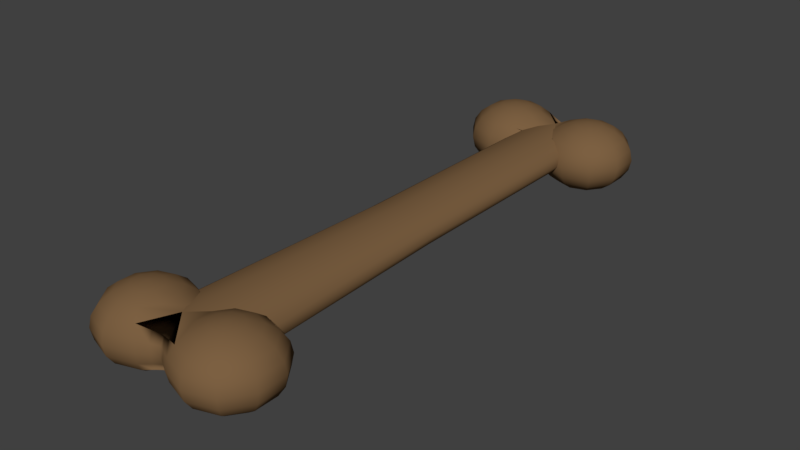 # Source: dogbone_brown.blend  (saved by Blender 2.79.0; exported with 4.5.12 LTS)
import bpy
from mathutils import Matrix  # noqa: F401  (used for matrix-valued properties, if any)

bpy.ops.wm.read_factory_settings(use_empty=True)
scene = bpy.context.scene
scene.name = 'Scene'

# ---- collections
col_collection_1 = bpy.data.collections.new('Collection 1'); scene.collection.children.link(col_collection_1)

# ---- materials (node trees are filled in below, after node groups)
mat_bone = bpy.data.materials.new('Bone')
mat_bone.alpha_threshold = 0.0
mat_bone.use_transparent_shadow = False
mat_bone.diffuse_color = (0.2019, 0.117, 0.05456, 1.0)
mat_bone.roughness = 0.5

# ---- material node trees

# ---- world
world_world = bpy.data.worlds.new('World'); scene.world = world_world
world_world.color = (0.05088, 0.05088, 0.05088)
world_world.use_sun_shadow = False
world_world.sun_shadow_jitter_overblur = 0.0
world_world.cycles.sampling_method = 'MANUAL'

# ---- meshes
me_sphere = bpy.data.meshes.new('Sphere')
me_sphere.from_pydata([(0.04131, -0.3937, 0.04155), (0.0526, -0.3781, 0.04884), (0.06511, -0.4166, 0.03019), (0.06511, -0.4014, 0.04155), (0.06511, -0.3822, 0.04884), (0.03235, -0.406, 0.03019), (0.02659, -0.4139, 0.01587), (0.02461, -0.4166, 5.951e-06), (0.04486, -0.3675, 0.04884), (0.02659, -0.3734, 0.04155), (-0.007227, -0.3617, 0.03378), (0.04486, -0.3543, 0.04884), (0.02659, -0.3484, 0.04155), (0.0121, -0.3437, 0.03019), (0.002789, -0.3406, 0.01587), (0.0526, -0.3437, 0.04884), (0.04131, -0.3281, 0.04155), (0.03235, -0.3158, 0.03019), (0.02659, -0.3079, 0.01587), (0.06511, -0.3396, 0.04884), (0.06511, -0.3204, 0.04155), (0.06511, -0.3052, 0.03019), (0.06511, -0.2954, 0.01587), (0.06511, -0.292, 5.951e-06), (0.06511, -0.3609, 0.05135), (0.07763, -0.3437, 0.04884), (0.08892, -0.3281, 0.04155), (0.09787, -0.3158, 0.03019), (0.1036, -0.3079, 0.01587), (0.08536, -0.3543, 0.04884), (0.1036, -0.3484, 0.04155), (0.1181, -0.3437, 0.03019), (0.1274, -0.3406, 0.01587), (0.08536, -0.3675, 0.04884), (0.1036, -0.3734, 0.04155), (0.1181, -0.3781, 0.03019), (0.1274, -0.3811, 0.01587), (0.1306, -0.3822, 5.951e-06), (0.07763, -0.3781, 0.04884), (0.08892, -0.3937, 0.04155), (0.09787, -0.406, 0.03019), (0.1036, -0.4139, 0.01587), (0.06511, -0.4264, 0.01587), (0.06511, -0.4298, 5.951e-06), (-0.06511, -0.3822, 0.04884), (-0.06511, -0.4014, 0.04155), (-0.06511, -0.4166, 0.03019), (-0.07763, -0.3781, 0.04884), (-0.08892, -0.3937, 0.04155), (-0.09788, -0.406, 0.03019), (-0.1036, -0.4139, 0.01587), (-0.1056, -0.4166, 5.951e-06), (-0.08536, -0.3675, 0.04884), (-0.1036, -0.3734, 0.04155), (-0.1181, -0.3781, 0.03019), (-0.1274, -0.3811, 0.01587), (-0.1306, -0.3822, 5.951e-06), (-0.08536, -0.3543, 0.04884), (-0.1036, -0.3484, 0.04155), (-0.1181, -0.3437, 0.03019), (-0.1274, -0.3406, 0.01587), (-0.1306, -0.3396, 5.951e-06), (-0.07763, -0.3437, 0.04884), (-0.08892, -0.3281, 0.04155), (-0.09788, -0.3158, 0.03019), (-0.1036, -0.3079, 0.01587), (-0.06511, -0.3396, 0.04884), (-0.06511, -0.3204, 0.04155), (-0.06511, -0.3052, 0.03019), (-0.06511, -0.2954, 0.01587), (-0.06511, -0.3609, 0.05135), (-0.0526, -0.3437, 0.04884), (-0.04131, -0.3281, 0.04155), (-0.03235, -0.3158, 0.03019), (-0.0266, -0.3079, 0.01587), (-0.02461, -0.3052, 5.951e-06), (-0.04486, -0.3543, 0.04884), (-0.0266, -0.3484, 0.04155), (-0.0121, -0.3437, 0.03019), (-0.04486, -0.3675, 0.04884), (-0.0266, -0.3734, 0.04155), (-0.0526, -0.3781, 0.04884), (-0.04131, -0.3937, 0.04155), (-0.03235, -0.406, 0.03019), (-0.0266, -0.4139, 0.01587), (-0.06511, -0.4264, 0.01587), (0.01122, -0.4056, 0.01339), (-1.544e-06, -0.4004, 0.01182), (-0.01122, -0.4056, 0.01339), (-0.01038, -0.4079, 5.951e-06), (0.01364, -0.3229, 0.02547), (-0.01365, -0.3229, 0.02547), (0.005102, -0.3464, 0.02547), (-0.005105, -0.3464, 0.02547), (0.01364, -0.3989, 0.02547), (-1.544e-06, -0.3945, 0.02249), (-0.01365, -0.3989, 0.02547), (-1.544e-06, -2.103e-07, 0.02894), (0.03065, -2.103e-07, 0.02403), (0.02343, -0.3617, 0.02887), (0.0496, -2.103e-07, 0.01118), (0.04237, -0.3617, 0.01601), (0.05347, 1.876e-06, -0.001248), (0.05682, -0.3617, -0.0001133), (-0.05286, 1.876e-06, -0.001248), (-0.05682, -0.3617, 0.0001251), (-0.0496, -2.103e-07, 0.01118), (-0.05682, -0.3617, 0.01601), (-0.03065, -2.103e-07, 0.02403), (-0.03788, -0.3617, 0.02887), (-0.04131, -0.3937, -0.04154), (-0.0526, -0.3781, -0.04883), (-0.06511, -0.4166, -0.03018), (-0.06511, -0.4014, -0.04154), (-0.06511, -0.3822, -0.04883), (-0.03235, -0.406, -0.03018), (-0.0266, -0.4139, -0.01586), (-0.02462, -0.4166, 5.951e-06), (-0.04486, -0.3675, -0.04883), (-0.0266, -0.3734, -0.04154), (0.007224, -0.3617, -0.03377), (-0.04486, -0.3543, -0.04883), (-0.0266, -0.3484, -0.04154), (-0.0121, -0.3437, -0.03018), (-0.002792, -0.3406, -0.01586), (-0.0526, -0.3437, -0.04883), (-0.04131, -0.3281, -0.04154), (-0.03235, -0.3158, -0.03018), (-0.0266, -0.3079, -0.01586), (-0.06511, -0.3396, -0.04883), (-0.06511, -0.3204, -0.04154), (-0.06511, -0.3052, -0.03018), (-0.06511, -0.2954, -0.01586), (-0.06511, -0.292, 5.951e-06), (-0.06511, -0.3609, -0.05134), (-0.07763, -0.3437, -0.04883), (-0.08892, -0.3281, -0.04154), (-0.09788, -0.3158, -0.03018), (-0.1036, -0.3079, -0.01586), (-0.1056, -0.3052, 5.951e-06), (-0.08536, -0.3543, -0.04883), (-0.1036, -0.3484, -0.04154), (-0.1181, -0.3437, -0.03018), (-0.1274, -0.3406, -0.01586), (-0.08536, -0.3675, -0.04883), (-0.1036, -0.3734, -0.04154), (-0.1181, -0.3781, -0.03018), (-0.1274, -0.3811, -0.01586), (-0.07763, -0.3781, -0.04883), (-0.08892, -0.3937, -0.04154), (-0.09788, -0.406, -0.03018), (-0.1036, -0.4139, -0.01586), (-0.06511, -0.4264, -0.01586), (-0.06511, -0.4298, 5.951e-06), (0.06511, -0.3822, -0.04883), (0.06511, -0.4014, -0.04154), (0.06511, -0.4166, -0.03018), (0.07763, -0.3781, -0.04883), (0.08892, -0.3937, -0.04154), (0.09787, -0.406, -0.03018), (0.1036, -0.4139, -0.01586), (0.1056, -0.4166, 5.951e-06), (0.08536, -0.3675, -0.04883), (0.1036, -0.3734, -0.04154), (0.1181, -0.3781, -0.03018), (0.1274, -0.3811, -0.01586), (0.08536, -0.3543, -0.04883), (0.1036, -0.3484, -0.04154), (0.1181, -0.3437, -0.03018), (0.1274, -0.3406, -0.01586), (0.1306, -0.3396, 5.951e-06), (0.07763, -0.3437, -0.04883), (0.08892, -0.3281, -0.04154), (0.09787, -0.3158, -0.03018), (0.1036, -0.3079, -0.01586), (0.1056, -0.3052, 5.951e-06), (0.06511, -0.3396, -0.04883), (0.06511, -0.3204, -0.04154), (0.06511, -0.3052, -0.03018), (0.06511, -0.2954, -0.01586), (0.06511, -0.3609, -0.05134), (0.0526, -0.3437, -0.04883), (0.04131, -0.3281, -0.04154), (0.03235, -0.3158, -0.03018), (0.02659, -0.3079, -0.01586), (0.02461, -0.3052, 5.951e-06), (0.04486, -0.3543, -0.04883), (0.02659, -0.3484, -0.04154), (0.0121, -0.3437, -0.03018), (0.04486, -0.3675, -0.04883), (0.02659, -0.3734, -0.04154), (0.0526, -0.3781, -0.04883), (0.04131, -0.3937, -0.04154), (0.03235, -0.406, -0.03018), (0.02659, -0.4139, -0.01586), (0.06511, -0.4264, -0.01586), (-0.01122, -0.4056, -0.01338), (-1.663e-06, -0.4004, -0.01181), (0.01122, -0.4056, -0.01338), (-1.663e-06, -0.4024, 5.951e-06), (0.01038, -0.4079, 5.951e-06), (-0.01365, -0.3229, -0.02546), (0.01364, -0.3229, -0.02546), (-0.005105, -0.3464, -0.02546), (0.005101, -0.3464, -0.02546), (-0.01365, -0.3989, -0.02546), (-1.663e-06, -0.3945, -0.02247), (0.01364, -0.3989, -0.02546), (-1.663e-06, -2.103e-07, -0.02893), (-0.03065, -2.103e-07, -0.02402), (-0.02343, -0.3617, -0.02886), (-0.0496, -2.103e-07, -0.01117), (-0.04237, -0.3617, -0.016), (0.0496, -2.103e-07, -0.01117), (0.05682, -0.3617, -0.016), (0.03065, -2.103e-07, -0.02402), (0.03788, -0.3617, -0.02886), (-0.04131, 0.3937, 0.04155), (-0.0526, 0.3781, 0.04884), (-0.06511, 0.4166, 0.03019), (-0.06511, 0.4014, 0.04155), (-0.06511, 0.3822, 0.04884), (-0.03235, 0.406, 0.03019), (-0.0266, 0.4139, 0.01587), (-0.02461, 0.4166, 5.951e-06), (-0.04486, 0.3675, 0.04884), (-0.0266, 0.3734, 0.04155), (0.007224, 0.3617, 0.03378), (-0.04486, 0.3543, 0.04884), (-0.0266, 0.3484, 0.04155), (-0.0121, 0.3437, 0.03019), (-0.002792, 0.3406, 0.01587), (-0.0526, 0.3437, 0.04884), (-0.04131, 0.3281, 0.04155), (-0.03235, 0.3158, 0.03019), (-0.0266, 0.3079, 0.01587), (-0.06511, 0.3396, 0.04884), (-0.06511, 0.3204, 0.04155), (-0.06511, 0.3052, 0.03019), (-0.06511, 0.2954, 0.01587), (-0.06511, 0.292, 5.951e-06), (-0.06511, 0.3609, 0.05135), (-0.07763, 0.3437, 0.04884), (-0.08892, 0.3281, 0.04155), (-0.09788, 0.3158, 0.03019), (-0.1036, 0.3079, 0.01587), (-0.08536, 0.3543, 0.04884), (-0.1036, 0.3484, 0.04155), (-0.1181, 0.3437, 0.03019), (-0.1274, 0.3406, 0.01587), (-0.08536, 0.3675, 0.04884), (-0.1036, 0.3734, 0.04155), (-0.1181, 0.3781, 0.03019), (-0.1274, 0.3811, 0.01587), (-0.1306, 0.3822, 5.951e-06), (-0.07763, 0.3781, 0.04884), (-0.08892, 0.3937, 0.04155), (-0.09788, 0.406, 0.03019), (-0.1036, 0.4139, 0.01587), (-0.06511, 0.4264, 0.01587), (-0.06511, 0.4298, 5.951e-06), (0.06511, 0.3822, 0.04884), (0.06511, 0.4014, 0.04155), (0.06511, 0.4166, 0.03019), (0.07763, 0.3781, 0.04884), (0.08892, 0.3937, 0.04155), (0.09787, 0.406, 0.03019), (0.1036, 0.4139, 0.01587), (0.1056, 0.4166, 5.951e-06), (0.08536, 0.3675, 0.04884), (0.1036, 0.3734, 0.04155), (0.1181, 0.3781, 0.03019), (0.1274, 0.3811, 0.01587), (0.1306, 0.3822, 5.951e-06), (0.08536, 0.3543, 0.04884), (0.1036, 0.3484, 0.04155), (0.1181, 0.3437, 0.03019), (0.1274, 0.3406, 0.01587), (0.1306, 0.3396, 5.951e-06), (0.07763, 0.3437, 0.04884), (0.08892, 0.3281, 0.04155), (0.09787, 0.3158, 0.03019), (0.1036, 0.3079, 0.01587), (0.06511, 0.3396, 0.04884), (0.06511, 0.3204, 0.04155), (0.06511, 0.3052, 0.03019), (0.06511, 0.2954, 0.01587), (0.06511, 0.3609, 0.05135), (0.0526, 0.3437, 0.04884), (0.04131, 0.3281, 0.04155), (0.03235, 0.3158, 0.03019), (0.02659, 0.3079, 0.01587), (0.02461, 0.3052, 5.951e-06), (0.04486, 0.3543, 0.04884), (0.02659, 0.3484, 0.04155), (0.0121, 0.3437, 0.03019), (0.04486, 0.3675, 0.04884), (0.02659, 0.3734, 0.04155), (0.0526, 0.3781, 0.04884), (0.04131, 0.3937, 0.04155), (0.03235, 0.406, 0.03019), (0.02659, 0.4139, 0.01587), (0.06511, 0.4264, 0.01587), (-0.01122, 0.4056, 0.01339), (-1.305e-06, 0.4004, 0.01182), (0.01122, 0.4056, 0.01339), (0.01038, 0.4079, 5.951e-06), (-0.01365, 0.3229, 0.02547), (0.01364, 0.3229, 0.02547), (-0.005105, 0.3464, 0.02547), (0.005102, 0.3464, 0.02547), (-0.01365, 0.3989, 0.02547), (-1.305e-06, 0.3945, 0.02249), (0.01364, 0.3989, 0.02547), (-0.02343, 0.3617, 0.02887), (-0.04237, 0.3617, 0.01601), (-0.05682, 0.3617, -0.0001133), (0.05682, 0.3617, 0.0001251), (0.05682, 0.3617, 0.01601), (0.03788, 0.3617, 0.02887), (0.04131, 0.3937, -0.04154), (0.0526, 0.3781, -0.04883), (0.06511, 0.4166, -0.03018), (0.06511, 0.4014, -0.04154), (0.06511, 0.3822, -0.04883), (0.03235, 0.406, -0.03018), (0.02659, 0.4139, -0.01586), (0.02461, 0.4166, 5.951e-06), (0.04486, 0.3675, -0.04883), (0.02659, 0.3734, -0.04154), (-0.007227, 0.3617, -0.03377), (0.04486, 0.3543, -0.04883), (0.02659, 0.3484, -0.04154), (0.0121, 0.3437, -0.03018), (0.00279, 0.3406, -0.01586), (0.0526, 0.3437, -0.04883), (0.04131, 0.3281, -0.04154), (0.03235, 0.3158, -0.03018), (0.02659, 0.3079, -0.01586), (0.06511, 0.3396, -0.04883), (0.06511, 0.3204, -0.04154), (0.06511, 0.3052, -0.03018), (0.06511, 0.2954, -0.01586), (0.06511, 0.292, 5.951e-06), (0.06511, 0.3609, -0.05134), (0.07763, 0.3437, -0.04883), (0.08892, 0.3281, -0.04154), (0.09788, 0.3158, -0.03018), (0.1036, 0.3079, -0.01586), (0.1056, 0.3052, 5.951e-06), (0.08536, 0.3543, -0.04883), (0.1036, 0.3484, -0.04154), (0.1181, 0.3437, -0.03018), (0.1274, 0.3406, -0.01586), (0.08536, 0.3675, -0.04883), (0.1036, 0.3734, -0.04154), (0.1181, 0.3781, -0.03018), (0.1274, 0.3811, -0.01586), (0.07763, 0.3781, -0.04883), (0.08892, 0.3937, -0.04154), (0.09788, 0.406, -0.03018), (0.1036, 0.4139, -0.01586), (0.06511, 0.4264, -0.01586), (0.06511, 0.4298, 5.951e-06), (-0.06511, 0.3822, -0.04883), (-0.06511, 0.4014, -0.04154), (-0.06511, 0.4166, -0.03018), (-0.07763, 0.3781, -0.04883), (-0.08892, 0.3937, -0.04154), (-0.09788, 0.406, -0.03018), (-0.1036, 0.4139, -0.01586), (-0.1056, 0.4166, 5.951e-06), (-0.08536, 0.3675, -0.04883), (-0.1036, 0.3734, -0.04154), (-0.1181, 0.3781, -0.03018), (-0.1274, 0.3811, -0.01586), (-0.08536, 0.3543, -0.04883), (-0.1036, 0.3484, -0.04154), (-0.1181, 0.3437, -0.03018), (-0.1274, 0.3406, -0.01586), (-0.1306, 0.3396, 5.951e-06), (-0.07763, 0.3437, -0.04883), (-0.08892, 0.3281, -0.04154), (-0.09788, 0.3158, -0.03018), (-0.1036, 0.3079, -0.01586), (-0.1056, 0.3052, 5.951e-06), (-0.06511, 0.3396, -0.04883), (-0.06511, 0.3204, -0.04154), (-0.06511, 0.3052, -0.03018), (-0.06511, 0.2954, -0.01586), (-0.06511, 0.3609, -0.05134), (-0.0526, 0.3437, -0.04883), (-0.04131, 0.3281, -0.04154), (-0.03235, 0.3158, -0.03018), (-0.0266, 0.3079, -0.01586), (-0.02461, 0.3052, 5.951e-06), (-0.04486, 0.3543, -0.04883), (-0.0266, 0.3484, -0.04154), (-0.0121, 0.3437, -0.03018), (-0.04486, 0.3675, -0.04883), (-0.0266, 0.3734, -0.04154), (-0.0526, 0.3781, -0.04883), (-0.04131, 0.3937, -0.04154), (-0.03235, 0.406, -0.03018), (-0.0266, 0.4139, -0.01586), (-0.06511, 0.4264, -0.01586), (0.01122, 0.4056, -0.01338), (-1.186e-06, 0.4004, -0.01181), (-0.01122, 0.4056, -0.01338), (-1.186e-06, 0.4024, 5.951e-06), (-0.01038, 0.4079, 5.951e-06), (0.01364, 0.3229, -0.02546), (-0.01365, 0.3229, -0.02546), (0.005102, 0.3464, -0.02546), (-0.005104, 0.3464, -0.02546), (0.01364, 0.3989, -0.02546), (-1.186e-06, 0.3945, -0.02247), (-0.01365, 0.3989, -0.02546), (0.02343, 0.3617, -0.02886), (0.04237, 0.3617, -0.016), (-0.05682, 0.3617, -0.016), (-0.03788, 0.3617, -0.02886)], [], [(23, 185, 18, 22), (2, 3, 0, 5), (42, 2, 5, 6), (4, 24, 1), (43, 42, 6, 7), (3, 4, 1, 0), (5, 0, 9, 10), (1, 24, 8), (0, 1, 8, 9), (10, 9, 12, 13), (8, 24, 11), (9, 8, 11, 12), (12, 11, 15, 16), (13, 12, 16, 17), (14, 13, 17, 18), (11, 24, 15), (16, 15, 19, 20), (17, 16, 20, 21), (18, 17, 21, 22), (15, 24, 19), (22, 21, 27, 28), (19, 24, 25), (23, 22, 28, 175), (20, 19, 25, 26), (21, 20, 26, 27), (28, 27, 31, 32), (25, 24, 29), (175, 28, 32, 170), (26, 25, 29, 30), (27, 26, 30, 31), (31, 30, 34, 35), (32, 31, 35, 36), (29, 24, 33), (170, 32, 36, 37), (30, 29, 33, 34), (35, 34, 39, 40), (36, 35, 40, 41), (33, 24, 38), (37, 36, 41, 161), (34, 33, 38, 39), (161, 41, 42, 43), (39, 38, 4, 3), (40, 39, 3, 2), (41, 40, 2, 42), (38, 24, 4), (46, 45, 48, 49), (85, 46, 49, 50), (44, 70, 47), (153, 85, 50, 51), (45, 44, 47, 48), (49, 48, 53, 54), (50, 49, 54, 55), (47, 70, 52), (51, 50, 55, 56), (48, 47, 52, 53), (54, 53, 58, 59), (55, 54, 59, 60), (52, 70, 57), (56, 55, 60, 61), (53, 52, 57, 58), (58, 57, 62, 63), (59, 58, 63, 64), (60, 59, 64, 65), (57, 70, 62), (61, 60, 65, 139), (139, 65, 69, 133), (63, 62, 66, 67), (64, 63, 67, 68), (65, 64, 68, 69), (62, 70, 66), (69, 68, 73, 74), (66, 70, 71), (133, 69, 74, 75), (67, 66, 71, 72), (68, 67, 72, 73), (71, 70, 76), (72, 71, 76, 77), (73, 72, 77, 78), (78, 77, 80, 10), (76, 70, 79), (77, 76, 79, 80), (10, 80, 82, 83), (79, 70, 81), (80, 79, 81, 82), (117, 84, 85, 153), (82, 81, 44, 45), (83, 82, 45, 46), (84, 83, 46, 85), (81, 70, 44), (89, 88, 84, 117), (93, 91, 73, 78), (10, 96, 83), (88, 96, 83, 84), (6, 5, 94, 86), (86, 94, 95, 87), (87, 95, 96, 88), (10, 5, 94), (10, 94, 95), (10, 95, 96), (13, 17, 90, 92), (7, 6, 86, 200), (200, 86, 87, 199), (199, 87, 88, 89), (97, 10, 99, 98), (98, 99, 101, 100), (100, 101, 103, 102), (104, 105, 107, 106), (106, 107, 109, 108), (108, 109, 10, 97), (112, 113, 110, 115), (152, 112, 115, 116), (114, 134, 111), (153, 152, 116, 117), (113, 114, 111, 110), (115, 110, 119, 120), (111, 134, 118), (110, 111, 118, 119), (120, 119, 122, 123), (118, 134, 121), (119, 118, 121, 122), (122, 121, 125, 126), (123, 122, 126, 127), (124, 123, 127, 128), (121, 134, 125), (75, 128, 132, 133), (126, 125, 129, 130), (127, 126, 130, 131), (128, 127, 131, 132), (125, 134, 129), (132, 131, 137, 138), (129, 134, 135), (133, 132, 138, 139), (130, 129, 135, 136), (131, 130, 136, 137), (138, 137, 142, 143), (135, 134, 140), (139, 138, 143, 61), (136, 135, 140, 141), (137, 136, 141, 142), (142, 141, 145, 146), (143, 142, 146, 147), (140, 134, 144), (61, 143, 147, 56), (141, 140, 144, 145), (146, 145, 149, 150), (147, 146, 150, 151), (144, 134, 148), (56, 147, 151, 51), (145, 144, 148, 149), (51, 151, 152, 153), (149, 148, 114, 113), (150, 149, 113, 112), (151, 150, 112, 152), (148, 134, 114), (156, 155, 158, 159), (195, 156, 159, 160), (154, 180, 157), (43, 195, 160, 161), (155, 154, 157, 158), (159, 158, 163, 164), (160, 159, 164, 165), (157, 180, 162), (161, 160, 165, 37), (158, 157, 162, 163), (164, 163, 167, 168), (165, 164, 168, 169), (162, 180, 166), (37, 165, 169, 170), (163, 162, 166, 167), (167, 166, 171, 172), (168, 167, 172, 173), (169, 168, 173, 174), (166, 180, 171), (170, 169, 174, 175), (175, 174, 179, 23), (172, 171, 176, 177), (173, 172, 177, 178), (174, 173, 178, 179), (171, 180, 176), (179, 178, 183, 184), (176, 180, 181), (23, 179, 184, 185), (177, 176, 181, 182), (178, 177, 182, 183), (181, 180, 186), (182, 181, 186, 187), (183, 182, 187, 188), (188, 187, 190, 120), (186, 180, 189), (187, 186, 189, 190), (120, 190, 192, 193), (189, 180, 191), (190, 189, 191, 192), (7, 194, 195, 43), (192, 191, 154, 155), (193, 192, 155, 156), (194, 193, 156, 195), (191, 180, 154), (200, 198, 194, 7), (204, 202, 183, 188), (120, 207, 193), (198, 207, 193, 194), (116, 115, 205, 196), (196, 205, 206, 197), (197, 206, 207, 198), (120, 115, 205), (120, 205, 206), (120, 206, 207), (123, 127, 201, 203), (117, 116, 196, 89), (89, 196, 197, 199), (199, 197, 198, 200), (208, 120, 210, 209), (209, 210, 212, 211), (211, 212, 105, 104), (102, 103, 214, 213), (213, 214, 216, 215), (215, 216, 120, 208), (240, 395, 235, 239), (219, 220, 217, 222), (259, 219, 222, 223), (221, 241, 218), (260, 259, 223, 224), (220, 221, 218, 217), (222, 217, 226, 227), (218, 241, 225), (217, 218, 225, 226), (227, 226, 229, 230), (225, 241, 228), (226, 225, 228, 229), (229, 228, 232, 233), (230, 229, 233, 234), (231, 230, 234, 235), (228, 241, 232), (233, 232, 236, 237), (234, 233, 237, 238), (235, 234, 238, 239), (232, 241, 236), (239, 238, 244, 245), (236, 241, 242), (240, 239, 245, 385), (237, 236, 242, 243), (238, 237, 243, 244), (245, 244, 248, 249), (242, 241, 246), (385, 245, 249, 380), (243, 242, 246, 247), (244, 243, 247, 248), (248, 247, 251, 252), (249, 248, 252, 253), (246, 241, 250), (380, 249, 253, 254), (247, 246, 250, 251), (252, 251, 256, 257), (253, 252, 257, 258), (250, 241, 255), (254, 253, 258, 371), (251, 250, 255, 256), (371, 258, 259, 260), (256, 255, 221, 220), (257, 256, 220, 219), (258, 257, 219, 259), (255, 241, 221), (263, 262, 265, 266), (302, 263, 266, 267), (261, 287, 264), (363, 302, 267, 268), (262, 261, 264, 265), (266, 265, 270, 271), (267, 266, 271, 272), (264, 287, 269), (268, 267, 272, 273), (265, 264, 269, 270), (271, 270, 275, 276), (272, 271, 276, 277), (269, 287, 274), (273, 272, 277, 278), (270, 269, 274, 275), (275, 274, 279, 280), (276, 275, 280, 281), (277, 276, 281, 282), (274, 287, 279), (278, 277, 282, 349), (349, 282, 286, 343), (280, 279, 283, 284), (281, 280, 284, 285), (282, 281, 285, 286), (279, 287, 283), (286, 285, 290, 291), (283, 287, 288), (343, 286, 291, 292), (284, 283, 288, 289), (285, 284, 289, 290), (288, 287, 293), (289, 288, 293, 294), (290, 289, 294, 295), (295, 294, 297, 227), (293, 287, 296), (294, 293, 296, 297), (227, 297, 299, 300), (296, 287, 298), (297, 296, 298, 299), (327, 301, 302, 363), (299, 298, 261, 262), (300, 299, 262, 263), (301, 300, 263, 302), (298, 287, 261), (306, 305, 301, 327), (310, 308, 290, 295), (227, 313, 300), (305, 313, 300, 301), (223, 222, 311, 303), (303, 311, 312, 304), (304, 312, 313, 305), (227, 222, 311), (227, 311, 312), (227, 312, 313), (230, 234, 307, 309), (224, 223, 303, 410), (410, 303, 304, 409), (409, 304, 305, 306), (97, 227, 314, 108), (108, 314, 315, 106), (106, 315, 316, 104), (102, 317, 318, 100), (100, 318, 319, 98), (98, 319, 227, 97), (322, 323, 320, 325), (362, 322, 325, 326), (324, 344, 321), (363, 362, 326, 327), (323, 324, 321, 320), (325, 320, 329, 330), (321, 344, 328), (320, 321, 328, 329), (330, 329, 332, 333), (328, 344, 331), (329, 328, 331, 332), (332, 331, 335, 336), (333, 332, 336, 337), (334, 333, 337, 338), (331, 344, 335), (292, 338, 342, 343), (336, 335, 339, 340), (337, 336, 340, 341), (338, 337, 341, 342), (335, 344, 339), (342, 341, 347, 348), (339, 344, 345), (343, 342, 348, 349), (340, 339, 345, 346), (341, 340, 346, 347), (348, 347, 352, 353), (345, 344, 350), (349, 348, 353, 278), (346, 345, 350, 351), (347, 346, 351, 352), (352, 351, 355, 356), (353, 352, 356, 357), (350, 344, 354), (278, 353, 357, 273), (351, 350, 354, 355), (356, 355, 359, 360), (357, 356, 360, 361), (354, 344, 358), (273, 357, 361, 268), (355, 354, 358, 359), (268, 361, 362, 363), (359, 358, 324, 323), (360, 359, 323, 322), (361, 360, 322, 362), (358, 344, 324), (366, 365, 368, 369), (405, 366, 369, 370), (364, 390, 367), (260, 405, 370, 371), (365, 364, 367, 368), (369, 368, 373, 374), (370, 369, 374, 375), (367, 390, 372), (371, 370, 375, 254), (368, 367, 372, 373), (374, 373, 377, 378), (375, 374, 378, 379), (372, 390, 376), (254, 375, 379, 380), (373, 372, 376, 377), (377, 376, 381, 382), (378, 377, 382, 383), (379, 378, 383, 384), (376, 390, 381), (380, 379, 384, 385), (385, 384, 389, 240), (382, 381, 386, 387), (383, 382, 387, 388), (384, 383, 388, 389), (381, 390, 386), (389, 388, 393, 394), (386, 390, 391), (240, 389, 394, 395), (387, 386, 391, 392), (388, 387, 392, 393), (391, 390, 396), (392, 391, 396, 397), (393, 392, 397, 398), (398, 397, 400, 330), (396, 390, 399), (397, 396, 399, 400), (330, 400, 402, 403), (399, 390, 401), (400, 399, 401, 402), (224, 404, 405, 260), (402, 401, 364, 365), (403, 402, 365, 366), (404, 403, 366, 405), (401, 390, 364), (410, 408, 404, 224), (414, 412, 393, 398), (330, 417, 403), (408, 417, 403, 404), (326, 325, 415, 406), (406, 415, 416, 407), (407, 416, 417, 408), (330, 325, 415), (330, 415, 416), (330, 416, 417), (333, 337, 411, 413), (327, 326, 406, 306), (306, 406, 407, 409), (409, 407, 408, 410), (208, 330, 418, 215), (215, 418, 419, 213), (213, 419, 317, 102), (104, 316, 420, 211), (211, 420, 421, 209), (209, 421, 330, 208)])
me_sphere.polygons.foreach_set('use_smooth', [True] * 436)
me_sphere.materials.append(mat_bone)
me_sphere.use_remesh_preserve_volume = False
me_sphere.use_remesh_preserve_attributes = False
me_sphere.use_mirror_vertex_groups = False
me_sphere.update()

# ---- objects
ob_dog_bone_brown = bpy.data.objects.new('Dog Bone Brown', me_sphere)

# ---- transforms, parenting, visibility, modifiers, constraints
ob_dog_bone_brown.location = (0.0, 0.0, 0.0)
ob_dog_bone_brown.lineart.crease_threshold = 0.0

# ---- collection membership
col_collection_1.objects.link(ob_dog_bone_brown)

# ---- scene / render settings (as saved in the file)
scene.frame_start = 1; scene.frame_end = 250; scene.frame_set(1)
scene.render.engine = 'BLENDER_EEVEE_NEXT'
scene.render.resolution_percentage = 50
scene.render.dither_intensity = 0.0
scene.cycles.use_denoising = False
scene.cycles.samples = 128
scene.cycles.sampling_pattern = 'TABULATED_SOBOL'
scene.cycles.use_adaptive_sampling = False
scene.cycles.use_light_tree = False
scene.cycles.blur_glossy = 0.0
scene.cycles.sample_clamp_indirect = 0.0
scene.view_settings.view_transform = 'Standard'
bpy.context.view_layer.update()

# ---- added for rendering (the .blend has no active camera and no usable light): camera, sun
cam_auto = bpy.data.cameras.new('AutoCamera')
cam_auto.lens = 50.0
cam_auto.sensor_width = 36.0
cam_auto.clip_end = 1000.0
ob_auto_camera = bpy.data.objects.new('AutoCamera', cam_auto)
scene.collection.objects.link(ob_auto_camera)
ob_auto_camera.location = (0.836659, -1.00399, 0.669335)
ob_auto_camera.rotation_euler = (1.09748, -7.21219e-08, 0.694738)
scene.camera = ob_auto_camera
light_auto_sun = bpy.data.lights.new('AutoSun', 'SUN')
light_auto_sun.energy = 3.0
light_auto_sun.angle = 0.0523599
ob_auto_sun = bpy.data.objects.new('AutoSun', light_auto_sun)
scene.collection.objects.link(ob_auto_sun)
ob_auto_sun.rotation_euler = (0.872665, 0.174533, 0.523599)
bpy.context.view_layer.update()
